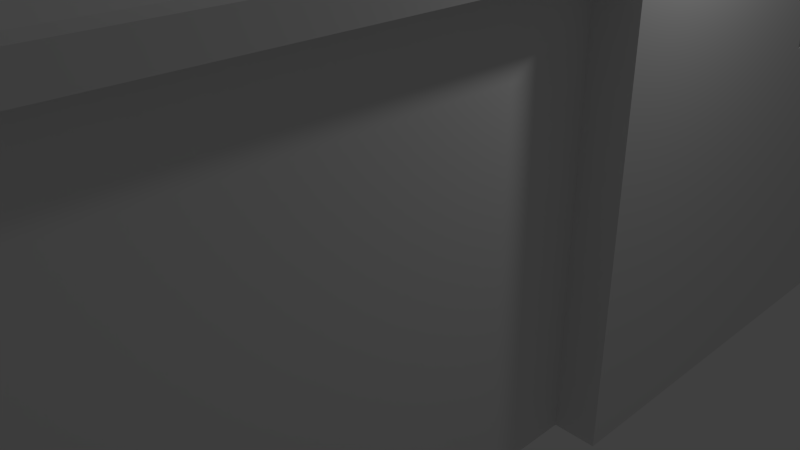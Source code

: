 # Source: Pootis.blend  (saved by Blender 2.69.0; exported with 4.5.12 LTS)
import bpy
from mathutils import Matrix  # noqa: F401  (used for matrix-valued properties, if any)

bpy.ops.wm.read_factory_settings(use_empty=True)
scene = bpy.context.scene
scene.name = 'Scene'

# ---- collections
col_collection_1 = bpy.data.collections.new('Collection 1'); scene.collection.children.link(col_collection_1)

# ---- materials (node trees are filled in below, after node groups)
mat_tiled_roof = bpy.data.materials.new('Tiled Roof')
mat_tiled_roof.alpha_threshold = 0.0
mat_tiled_roof.use_transparent_shadow = False
mat_tiled_roof.roughness = 0.5
mat_tiled_roof.line_color = (0.0, 0.0, 0.0, 1.0)
mat_town_walls = bpy.data.materials.new('Town Walls')
mat_town_walls.alpha_threshold = 0.0
mat_town_walls.use_transparent_shadow = False
mat_town_walls.roughness = 0.5
mat_town_walls.line_color = (0.0, 0.0, 0.0, 1.0)
mat_town_walls_2 = bpy.data.materials.new('Town Walls 2')
mat_town_walls_2.alpha_threshold = 0.0
mat_town_walls_2.use_transparent_shadow = False
mat_town_walls_2.roughness = 0.5
mat_town_walls_2.line_color = (0.0, 0.0, 0.0, 1.0)
mat_window = bpy.data.materials.new('Window')
mat_window.alpha_threshold = 0.0
mat_window.use_transparent_shadow = False
mat_window.roughness = 0.5
mat_window.line_color = (0.0, 0.0, 0.0, 1.0)

# ---- material node trees

# ---- world
world_world = bpy.data.worlds.new('World'); scene.world = world_world
world_world.color = (0.05088, 0.05088, 0.05088)
world_world.use_sun_shadow = False
world_world.sun_shadow_jitter_overblur = 0.0
world_world.cycles.sampling_method = 'MANUAL'
world_world.cycles.sample_map_resolution = 256

# ---- cameras
cam_camera = bpy.data.cameras.new('Camera')
cam_camera.clip_end = 100.0
cam_camera.lens = 35.0
cam_camera.sensor_width = 32.0
cam_camera.sensor_height = 18.0
cam_camera.ortho_scale = 7.314
cam_camera.dof.focus_distance = 0.0
cam_camera.dof.aperture_fstop = 128.0

# ---- lights
light_lamp = bpy.data.lights.new('Lamp', 'POINT')
light_lamp.transmission_factor = 0.0
light_lamp.cutoff_distance = 30.0
light_lamp.energy = 100.0
light_lamp.shadow_buffer_clip_start = 1.001
light_lamp.shadow_soft_size = 0.1
light_lamp.shadow_maximum_resolution = 0.006
light_lamp.use_absolute_resolution = True
light_lamp.cycles.use_multiple_importance_sampling = False

# ---- meshes
me_cube_001 = bpy.data.meshes.new('Cube.001')
me_cube_001.from_pydata([(3.0, -10.0, -1.0), (-3.0, -10.0, -1.0), (3.0, -10.0, 1.8), (-3.0, -10.0, 1.8), (3.0, 0.0, -1.0), (-3.0, 2.861e-06, -1.0), (3.0, -4.768e-06, 1.8), (-3.0, 1.907e-06, 1.8), (3.0, -10.0, 4.0), (-3.0, -10.0, 4.0), (3.0, -4.768e-06, 4.0), (-3.0, 1.907e-06, 4.0), (3.0, -10.0, 4.3), (-3.0, -10.0, 4.3), (3.0, -4.768e-06, 4.3), (-3.0, 1.907e-06, 4.3), (-3.3, -10.0, 4.0), (-3.3, 1.929e-06, 4.0), (-3.3, -10.0, 4.3), (-3.3, 1.929e-06, 4.3), (3.3, -10.0, 4.0), (3.3, -4.818e-06, 4.0), (3.3, -10.0, 4.3), (3.3, -4.818e-06, 4.3), (3.0, -10.3, 4.0), (-3.0, -10.3, 4.0), (3.0, -10.3, 4.3), (-3.0, -10.3, 4.3), (-3.3, -10.3, 4.0), (-3.3, -10.3, 4.3), (3.3, -10.3, 4.0), (3.3, -10.3, 4.3), (0.2, -10.0, 4.0), (-0.2, -10.0, 4.0), (0.2, -10.0, 5.053), (-0.2, -10.0, 5.053), (-0.2, 0.0, 5.053), (0.2, -2.861e-06, 5.053), (0.2, -10.3, 4.0), (-0.2, -10.3, 4.0), (0.2, -10.3, 4.3), (-0.2, -10.3, 4.3), (-0.2, -10.0, 1.8), (0.2, -10.0, 1.8), (0.2, -10.0, -1.0), (-0.2, -10.0, -1.0)], [], [(4, 6, 2, 0), (1, 3, 7, 5), (17, 16, 18, 19), (7, 3, 9, 11), (2, 6, 10, 8), (36, 15, 13, 35), (20, 22, 31, 30), (22, 12, 26, 31), (8, 20, 30, 24), (13, 15, 19, 18), (11, 9, 16, 17), (20, 21, 23, 22), (14, 12, 22, 23), (8, 10, 21, 20), (25, 27, 29, 28), (38, 24, 26, 40), (26, 24, 30, 31), (13, 18, 29, 27), (16, 9, 25, 28), (18, 16, 28, 29), (35, 13, 27, 41), (32, 8, 24, 38), (33, 9, 3, 42), (42, 3, 1, 45), (14, 37, 34, 12), (37, 36, 35, 34), (25, 39, 41, 27), (39, 38, 40, 41), (12, 34, 40, 26), (34, 35, 41, 40), (9, 33, 39, 25), (33, 32, 38, 39), (8, 32, 43, 2), (32, 33, 42, 43), (2, 43, 44, 0), (43, 42, 45, 44)])
me_cube_001.polygons.foreach_set('material_index', [1, 1, 0, 2, 2, 0, 0, 0, 0, 0, 0, 0, 0, 0, 0, 0, 0, 0, 0, 0, 0, 0, 2, 1, 0, 0, 0, 0, 0, 0, 0, 0, 2, 2, 1, 1])
_uv = me_cube_001.uv_layers.new(name='UVMap')
_uv.uv.foreach_set('vector', [0.5176, 0.6036, 0.5176, 0.7485, 0.0001555, 0.7485, 0.0001558, 0.6036, 0.4824, 0.6033, 0.4824, 0.4584, 0.9998, 0.4584, 0.9998, 0.6033, 0.466, 0.01189, 0.4019, 0.522, 0.388, 0.5152, 0.4503, 0.009961, 0.9998, 0.4584, 0.4824, 0.4584, 0.4824, 0.3446, 0.9998, 0.3446, 0.0001555, 0.7485, 0.5176, 0.7485, 0.5176, 0.8624, 0.0001554, 0.8624, 0.2455, 0.0001566, 0.4347, 0.008054, 0.3743, 0.5155, 0.2443, 0.526, 0.07564, 0.5076, 0.08863, 0.5005, 0.09152, 0.51, 0.08634, 0.5126, 0.08863, 0.5005, 0.1031, 0.5008, 0.09927, 0.5143, 0.09152, 0.51, 0.06362, 0.5317, 0.07564, 0.5076, 0.08634, 0.5126, 0.08953, 0.5254, 0.3743, 0.5155, 0.4347, 0.008054, 0.4503, 0.009961, 0.388, 0.5152, 0.4821, 0.01389, 0.4153, 0.5497, 0.4019, 0.522, 0.466, 0.01189, 0.07564, 0.5076, 0.0152, 0.01787, 0.03021, 0.01604, 0.08863, 0.5005, 0.04486, 0.01428, 0.1031, 0.5008, 0.08863, 0.5005, 0.03021, 0.01604, 0.06362, 0.5317, 0.0001554, 0.01972, 0.0152, 0.01787, 0.07564, 0.5076, 0.3859, 0.5406, 0.3765, 0.5288, 0.3866, 0.5246, 0.3906, 0.5297, 0.2195, 0.5831, 0.08953, 0.5254, 0.09927, 0.5143, 0.222, 0.5665, 0.09927, 0.5143, 0.08953, 0.5254, 0.08634, 0.5126, 0.09152, 0.51, 0.3743, 0.5155, 0.388, 0.5152, 0.3866, 0.5246, 0.3765, 0.5288, 0.4019, 0.522, 0.4153, 0.5497, 0.3859, 0.5406, 0.3906, 0.5297, 0.388, 0.5152, 0.4019, 0.522, 0.3906, 0.5297, 0.3866, 0.5246, 0.2443, 0.526, 0.3743, 0.5155, 0.3765, 0.5288, 0.2436, 0.5678, 0.2163, 0.6018, 0.06362, 0.5317, 0.08953, 0.5254, 0.2195, 0.5831, 0.6273, 0.2589, 0.4824, 0.2589, 0.4824, 0.145, 0.6273, 0.145, 0.6273, 0.145, 0.4824, 0.145, 0.4824, 0.0001555, 0.6273, 0.0001555, 0.04486, 0.01428, 0.223, 0.0001554, 0.2256, 0.5257, 0.1031, 0.5008, 0.223, 0.0001554, 0.2455, 0.0001566, 0.2443, 0.526, 0.2256, 0.5257, 0.3859, 0.5406, 0.244, 0.5847, 0.2436, 0.5678, 0.3765, 0.5288, 0.244, 0.5847, 0.2195, 0.5831, 0.222, 0.5665, 0.2436, 0.5678, 0.1031, 0.5008, 0.2256, 0.5257, 0.222, 0.5665, 0.09927, 0.5143, 0.2256, 0.5257, 0.2443, 0.526, 0.2436, 0.5678, 0.222, 0.5665, 0.4153, 0.5497, 0.2448, 0.6033, 0.244, 0.5847, 0.3859, 0.5406, 0.2448, 0.6033, 0.2163, 0.6018, 0.2195, 0.5831, 0.244, 0.5847, 0.7929, 0.2589, 0.648, 0.2589, 0.648, 0.145, 0.7929, 0.145, 0.648, 0.2589, 0.6273, 0.2589, 0.6273, 0.145, 0.648, 0.145, 0.7929, 0.145, 0.648, 0.145, 0.648, 0.0001555, 0.7929, 0.0001554, 0.648, 0.145, 0.6273, 0.145, 0.6273, 0.0001555, 0.648, 0.0001555])
me_cube_001.materials.append(mat_tiled_roof)
me_cube_001.materials.append(mat_town_walls)
me_cube_001.materials.append(mat_town_walls_2)
me_cube_001.use_remesh_preserve_volume = False
me_cube_001.use_remesh_preserve_attributes = False
me_cube_001.use_mirror_vertex_groups = False
me_cube_001.update()
me_cube = bpy.data.meshes.new('Cube')
me_cube.from_pydata([(3.0, 0.0, -1.0), (-3.0, 2.861e-06, -1.0), (3.0, -4.768e-06, 1.8), (-3.0, 1.907e-06, 1.8), (-4.0, 10.0, -1.0), (-4.0, 10.0, 1.8), (-4.0, 2.933e-06, -1.0), (-4.0, 1.979e-06, 1.8), (3.5, 10.0, -1.0), (3.5, 10.0, 1.8), (3.5, -4.172e-08, -1.0), (3.5, -4.81e-06, 1.8), (3.0, 10.0, 4.794), (-3.0, 10.0, 4.794), (3.0, -4.768e-06, 4.794), (-3.0, 1.907e-06, 4.794), (-4.0, 10.0, 4.5), (-4.0, 1.979e-06, 4.5), (3.5, 10.0, 4.5), (3.5, -4.81e-06, 4.5), (1.0, 10.0, 5.472), (-1.0, 10.0, 5.472), (-1.0, -3.179e-07, 5.472), (1.0, -2.543e-06, 5.472), (-4.0, 2.0, 1.8), (-4.0, 4.0, 1.8), (-4.0, 6.415, 1.8), (-4.0, 8.0, 1.8), (-4.0, 2.0, 4.5), (-4.0, 4.0, 4.5), (-4.0, 6.415, 4.5), (-4.0, 8.0, 4.5), (-4.0, 8.0, 2.7), (-4.0, 8.0, 3.6), (-4.0, 6.415, 2.7), (-4.0, 6.415, 3.6), (-4.0, 4.0, 2.7), (-4.0, 4.0, 3.6), (-4.0, 2.0, 2.7), (-4.0, 2.0, 3.6), (-4.0, 2.833, 2.7), (-4.0, 3.167, 2.7), (-4.0, 2.833, 3.6), (-4.0, 3.167, 3.6), (-3.7, 8.0, 2.7), (-3.7, 8.0, 3.6), (-3.7, 6.415, 2.7), (-3.7, 6.415, 3.6), (-3.7, 4.0, 2.7), (-3.7, 4.0, 3.6), (-3.7, 2.0, 2.7), (-3.7, 2.0, 3.6), (-3.7, 2.833, 2.7), (-3.7, 3.167, 2.7), (-3.7, 2.833, 3.6), (-3.7, 3.167, 3.6), (3.5, 3.333, 1.8), (3.5, 4.518, 1.8), (3.5, 3.333, 4.5), (3.5, 4.518, 4.5), (3.5, 3.333, 2.7), (3.5, 3.333, 3.6), (3.5, 4.518, 2.7), (3.5, 4.518, 3.6), (3.2, 3.333, 2.7), (3.2, 3.333, 3.6), (3.2, 4.518, 2.7), (3.2, 4.518, 3.6)], [], [(1, 3, 7, 6), (57, 9, 18, 59, 63, 62), (2, 0, 10, 11), (6, 7, 24, 25, 26, 27, 5, 4), (2, 11, 19, 14), (8, 9, 57, 56, 11, 10), (21, 13, 15, 22), (15, 13, 16, 31, 30, 29, 28, 17), (12, 14, 19, 58, 59, 18), (7, 3, 15, 17), (24, 7, 17, 28, 39, 38), (12, 20, 23, 14), (20, 21, 22, 23), (14, 23, 22, 15), (14, 15, 3, 2), (5, 27, 32, 33, 31, 16), (33, 35, 30, 31), (26, 25, 36, 37, 29, 30, 35, 34), (37, 43, 42, 39, 28, 29), (27, 26, 34, 32), (39, 42, 54, 51), (25, 24, 38, 40, 41, 36), (41, 43, 55, 53), (42, 40, 52, 54), (41, 40, 42, 43), (44, 46, 47, 45), (52, 50, 51, 54), (48, 53, 55, 49), (40, 38, 50, 52), (43, 37, 49, 55), (36, 41, 53, 48), (38, 39, 51, 50), (37, 36, 48, 49), (35, 33, 45, 47), (32, 34, 46, 44), (34, 35, 47, 46), (33, 32, 44, 45), (11, 56, 60, 61, 58, 19), (61, 63, 59, 58), (56, 57, 62, 60), (63, 61, 65, 67), (64, 66, 67, 65), (60, 62, 66, 64), (62, 63, 67, 66), (61, 60, 64, 65)])
me_cube.polygons.foreach_set('material_index', [1, 1, 1, 1, 1, 1, 0, 0, 0, 1, 1, 0, 0, 0, 0, 1, 1, 1, 1, 1, 1, 1, 1, 1, 1, 2, 2, 2, 1, 1, 1, 1, 1, 1, 1, 1, 1, 1, 1, 1, 1, 2, 1, 1, 1])
_uv = me_cube.uv_layers.new(name='UVMap')
_uv.uv.foreach_set('vector', [0.6165, 0.0002254, 0.6164, 0.157, 0.5605, 0.1569, 0.5605, 0.0002063, 0.2556, 0.4914, 0.5641, 0.4915, 0.5618, 0.6428, 0.2548, 0.6396, 0.2545, 0.5923, 0.2558, 0.5442, 0.9523, 0.1571, 0.9524, 0.0003396, 0.9804, 0.0003492, 0.9803, 0.1571, 0.5786, 0.6634, 0.5786, 0.8202, 0.4667, 0.8202, 0.3547, 0.8202, 0.2194, 0.8202, 0.1306, 0.8202, 0.01862, 0.8202, 0.01862, 0.6634, 0.9523, 0.1571, 0.9803, 0.1571, 0.9803, 0.3082, 0.9523, 0.3247, 0.5641, 0.3336, 0.5641, 0.4915, 0.2556, 0.4914, 0.1869, 0.4906, 0.001832, 0.4926, 0.0002063, 0.3336, 0.56, 0.1968, 0.56, 0.2795, 0.0002075, 0.2796, 0.0002071, 0.1968, 0.0002075, 0.2796, 0.56, 0.2795, 0.56, 0.3204, 0.448, 0.3204, 0.3593, 0.3204, 0.2241, 0.3204, 0.1122, 0.3204, 0.0002075, 0.3204, 0.56, 0.0357, 0.0002064, 0.0357, 0.0002063, 0.01296, 0.1868, 0.01296, 0.2531, 0.01296, 0.56, 0.01296, 0.5605, 0.1569, 0.6164, 0.157, 0.6164, 0.3246, 0.5604, 0.3081, 0.4667, 0.8202, 0.5786, 0.8202, 0.5785, 0.971, 0.4669, 0.9709, 0.4659, 0.9207, 0.4667, 0.8706, 0.56, 0.0357, 0.56, 0.1184, 0.0002067, 0.1184, 0.0002064, 0.0357, 0.56, 0.1184, 0.56, 0.1968, 0.0002071, 0.1968, 0.0002067, 0.1184, 0.9523, 0.3247, 0.8403, 0.3626, 0.7283, 0.3625, 0.6164, 0.3246, 0.9523, 0.3247, 0.6164, 0.3246, 0.6164, 0.157, 0.9523, 0.1571, 0.01862, 0.8202, 0.1306, 0.8202, 0.1305, 0.8707, 0.1313, 0.921, 0.1304, 0.9712, 0.01865, 0.9713, 0.1313, 0.921, 0.2195, 0.921, 0.2194, 0.9715, 0.1304, 0.9712, 0.2194, 0.8202, 0.3547, 0.8202, 0.3547, 0.8706, 0.3547, 0.921, 0.3548, 0.9715, 0.2194, 0.9715, 0.2195, 0.921, 0.2194, 0.8706, 0.3547, 0.921, 0.4013, 0.9209, 0.4199, 0.9209, 0.4659, 0.9207, 0.4669, 0.9709, 0.3548, 0.9715, 0.1306, 0.8202, 0.2194, 0.8202, 0.2194, 0.8706, 0.1305, 0.8707, 0.7405, 0.3831, 0.7348, 0.4568, 0.7143, 0.4381, 0.7207, 0.4049, 0.3547, 0.8202, 0.4667, 0.8202, 0.4667, 0.8706, 0.42, 0.8706, 0.4013, 0.8706, 0.3547, 0.8706, 0.8175, 0.381, 0.8175, 0.4571, 0.7957, 0.4372, 0.7988, 0.4016, 0.7348, 0.4568, 0.6587, 0.4568, 0.6786, 0.435, 0.7143, 0.4381, 0.4013, 0.8706, 0.42, 0.8706, 0.4199, 0.9209, 0.4013, 0.9209, 0.9717, 0.5314, 0.9035, 0.5276, 0.9026, 0.4843, 0.9708, 0.4881, 0.6786, 0.435, 0.685, 0.4018, 0.7207, 0.4049, 0.7143, 0.4381, 0.7656, 0.3952, 0.7988, 0.4016, 0.7957, 0.4372, 0.7625, 0.4309, 0.6587, 0.4568, 0.6644, 0.3831, 0.685, 0.4018, 0.6786, 0.435, 0.8175, 0.4571, 0.7438, 0.4514, 0.7625, 0.4309, 0.7957, 0.4372, 0.7438, 0.3753, 0.8175, 0.381, 0.7988, 0.4016, 0.7656, 0.3952, 0.6644, 0.3831, 0.7405, 0.3831, 0.7207, 0.4049, 0.685, 0.4018, 0.7438, 0.4514, 0.7438, 0.3753, 0.7656, 0.3952, 0.7625, 0.4309, 0.8762, 0.4673, 0.989, 0.4673, 0.9708, 0.4881, 0.9026, 0.4843, 0.9982, 0.5483, 0.8853, 0.5483, 0.9035, 0.5276, 0.9717, 0.5314, 0.8853, 0.5483, 0.8762, 0.4673, 0.9026, 0.4843, 0.9035, 0.5276, 0.989, 0.4673, 0.9982, 0.5483, 0.9717, 0.5314, 0.9708, 0.4881, 0.001832, 0.4926, 0.1869, 0.4906, 0.1902, 0.5484, 0.1921, 0.5932, 0.1923, 0.6377, 0.005649, 0.6433, 0.1921, 0.5932, 0.2545, 0.5923, 0.2548, 0.6396, 0.1923, 0.6377, 0.1869, 0.4906, 0.2556, 0.4914, 0.2558, 0.5442, 0.1902, 0.5484, 0.9909, 0.4506, 0.8985, 0.4506, 0.916, 0.4294, 0.9656, 0.4332, 0.9154, 0.3893, 0.965, 0.3932, 0.9656, 0.4332, 0.916, 0.4294, 0.8902, 0.372, 0.9826, 0.372, 0.965, 0.3932, 0.9154, 0.3893, 0.9826, 0.372, 0.9909, 0.4506, 0.9656, 0.4332, 0.965, 0.3932, 0.8985, 0.4506, 0.8902, 0.372, 0.9154, 0.3893, 0.916, 0.4294])
me_cube.materials.append(mat_tiled_roof)
me_cube.materials.append(mat_town_walls)
me_cube.materials.append(mat_window)
me_cube.use_remesh_preserve_volume = False
me_cube.use_remesh_preserve_attributes = False
me_cube.use_mirror_vertex_groups = False
me_cube.update()

# ---- objects
ob_cube_001 = bpy.data.objects.new('Cube.001', me_cube_001)
ob_cube = bpy.data.objects.new('Cube', me_cube)
ob_lamp = bpy.data.objects.new('Lamp', light_lamp)
ob_camera = bpy.data.objects.new('Camera', cam_camera)

# ---- transforms, parenting, visibility, modifiers, constraints
ob_cube_001.location = (0.0, 0.0, 0.0)
ob_cube_001.lock_rotations_4d = False
ob_cube_001.empty_display_type = 'ARROWS'
ob_cube_001.lineart.crease_threshold = 0.0
ob_cube.location = (0.0, 0.0, 0.0)
ob_cube.lock_rotations_4d = False
ob_cube.empty_display_type = 'ARROWS'
ob_cube.lineart.crease_threshold = 0.0
ob_lamp.location = (4.076, 1.005, 5.904)
ob_lamp.rotation_euler = (0.6503, 0.05522, 1.866)
ob_lamp.lock_rotations_4d = False
ob_lamp.empty_display_type = 'ARROWS'
ob_lamp.color = (0.0, 0.0, 0.0, 0.0)
ob_lamp.lineart.crease_threshold = 0.0
ob_camera.location = (7.481, -6.508, 5.344)
ob_camera.rotation_euler = (1.109, 0.01082, 0.8149)
ob_camera.lock_rotations_4d = False
ob_camera.empty_display_type = 'ARROWS'
ob_camera.color = (0.0, 0.0, 0.0, 0.0)
ob_camera.display_type = 'WIRE'
ob_camera.lineart.crease_threshold = 0.0

# ---- collection membership
col_collection_1.objects.link(ob_cube_001)
col_collection_1.objects.link(ob_cube)
col_collection_1.objects.link(ob_lamp)
col_collection_1.objects.link(ob_camera)

# ---- scene / render settings (as saved in the file)
scene.camera = ob_camera
scene.frame_start = 1; scene.frame_end = 250; scene.frame_set(1)
scene.render.engine = 'BLENDER_EEVEE_NEXT'
scene.render.image_settings.compression = 90
scene.render.resolution_percentage = 50
scene.render.dither_intensity = 0.0
scene.cycles.use_denoising = False
scene.cycles.samples = 10
scene.cycles.sampling_pattern = 'TABULATED_SOBOL'
scene.cycles.light_sampling_threshold = 0.0
scene.cycles.use_adaptive_sampling = False
scene.cycles.use_light_tree = False
scene.cycles.blur_glossy = 0.0
scene.cycles.volume_bounces = 1
scene.cycles.pixel_filter_type = 'GAUSSIAN'
scene.cycles.sample_clamp_indirect = 0.0
scene.view_settings.view_transform = 'Standard'
bpy.context.view_layer.update()
